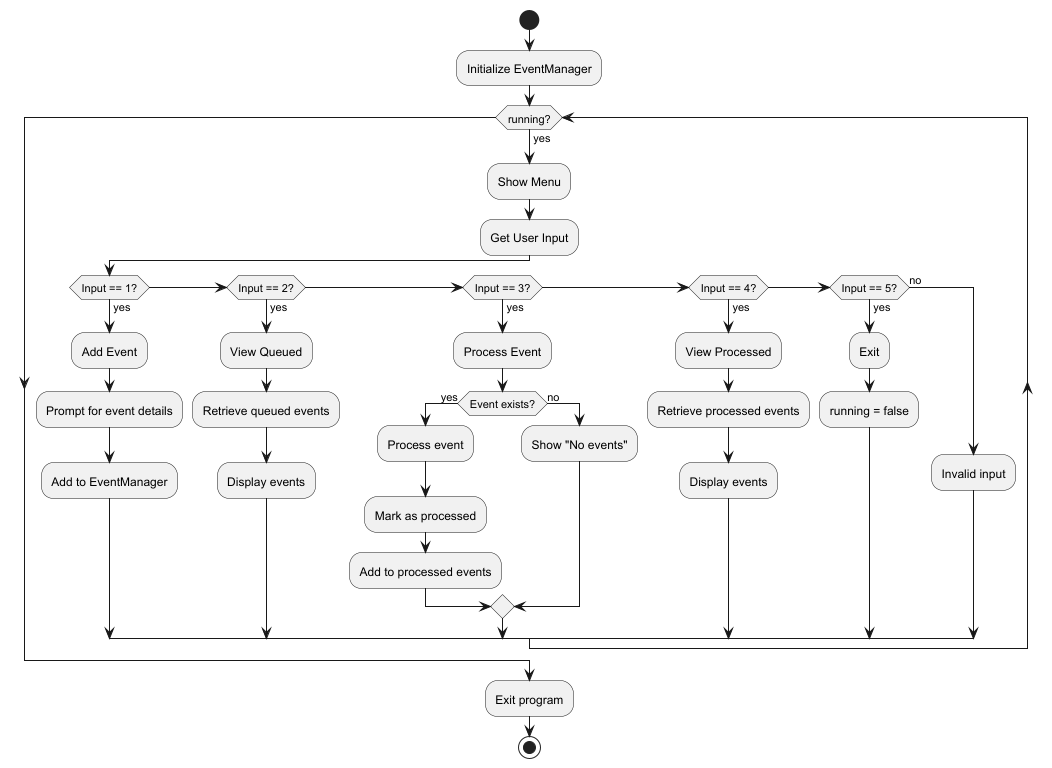

The diagram above was rendered by PlantUML. Its source (embedded in the PNG):
@startuml
start
:Initialize EventManager;

while (running?) is (yes)
  :Show Menu;
  :Get User Input;

  if (Input == 1?) then (yes)
    :Add Event;
    :Prompt for event details;
    :Add to EventManager;
  elseif (Input == 2?) then (yes)
    :View Queued;
    :Retrieve queued events;
    :Display events;
  elseif (Input == 3?) then (yes)
    :Process Event;
    if (Event exists?) then (yes)
      :Process event;
      :Mark as processed;
      :Add to processed events;
    else (no)
      :Show "No events";
    endif
  elseif (Input == 4?) then (yes)
    :View Processed;
    :Retrieve processed events;
    :Display events;
  elseif (Input == 5?) then (yes)
    :Exit;
    :running = false;
  else (no)
    :Invalid input;
  endif
endwhile

:Exit program;
stop
@enduml